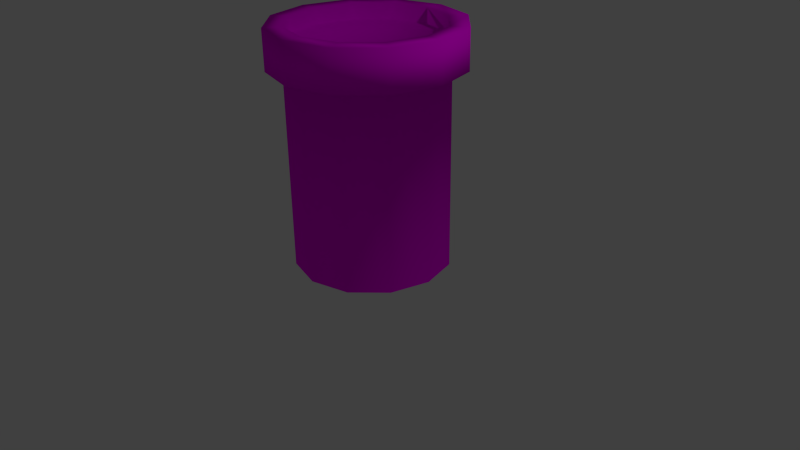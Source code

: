 # Source: ArrowTower.blend  (saved by Blender 2.76.0; exported with 4.5.12 LTS)
import bpy
from mathutils import Matrix  # noqa: F401  (used for matrix-valued properties, if any)

bpy.ops.wm.read_factory_settings(use_empty=True)
scene = bpy.context.scene
scene.name = 'Scene'

# ---- collections
col_collection_1 = bpy.data.collections.new('Collection 1'); scene.collection.children.link(col_collection_1)

# ---- images (referenced by path relative to the original .blend; pixels are not part of the script)
import os
ASSET_DIR = os.environ.get("B2B_ASSET_DIR", "")  # directory of the original .blend (textures are referenced by path, not embedded)
HERE = os.path.dirname(os.path.abspath(__file__))  # packed textures are extracted next to this script under _unpacked/

def load_image(name, relpath, width, height, colorspace="sRGB"):
    """Load a texture the original file referenced (path relative to the .blend, or extracted next to this script)."""
    p = next((c for c in (os.path.join(HERE, relpath), os.path.join(ASSET_DIR, relpath)) if relpath and os.path.exists(c)), "")
    if p:
        img = bpy.data.images.load(p, check_existing=True)
        img.name = name
    else:  # same state as the original file: an image datablock whose file is absent (Cycles renders it pink)
        img = bpy.data.images.new(name, width, height)
        img.source = "FILE"
        img.filepath = "//" + (relpath or name)
    img.colorspace_settings.name = colorspace
    return img
img_brick_tga = load_image('Brick.tga', 'Brick.tga', 1024, 1024, 'sRGB')
img_wood_png = load_image('Wood.png', 'Wood.png', 1024, 1024, 'sRGB')

# ---- materials (node trees are filled in below, after node groups)
mat_brick = bpy.data.materials.new('Brick')
mat_brick.alpha_threshold = 0.0
mat_brick.roughness = 0.5
mat_wood = bpy.data.materials.new('Wood')
mat_wood.alpha_threshold = 0.0
mat_wood.roughness = 0.5

# ---- material node trees
mat_brick.use_nodes = True; mat_brick.node_tree.nodes.clear()
_N = mat_brick.node_tree.nodes; _L = mat_brick.node_tree.links
n0 = _N.new('ShaderNodeOutputMaterial'); n0.name = 'Material Output'; n0.location = (300, 300)
n1 = _N.new('ShaderNodeBsdfDiffuse'); n1.name = 'Diffuse BSDF'; n1.location = (10, 300)
n2 = _N.new('ShaderNodeTexImage'); n2.name = 'Image Texture'; n2.location = (-180, 300)
n2.width = 140
n2.image = img_brick_tga
_L.new(n1.outputs[0], n0.inputs[0])
_L.new(n2.outputs[0], n1.inputs[0])
n0.is_active_output = True
mat_wood.use_nodes = True; mat_wood.node_tree.nodes.clear()
_N = mat_wood.node_tree.nodes; _L = mat_wood.node_tree.links
n0 = _N.new('ShaderNodeOutputMaterial'); n0.name = 'Material Output'; n0.location = (300, 300)
n1 = _N.new('ShaderNodeBsdfDiffuse'); n1.name = 'Diffuse BSDF'; n1.location = (10, 300)
n2 = _N.new('ShaderNodeTexImage'); n2.name = 'Image Texture'; n2.location = (-180, 300)
n2.width = 140
n2.image = img_wood_png
_L.new(n1.outputs[0], n0.inputs[0])
_L.new(n2.outputs[0], n1.inputs[0])
n0.is_active_output = True

# ---- world
world_world = bpy.data.worlds.new('World'); scene.world = world_world
world_world.color = (0.05088, 0.05088, 0.05088)
world_world.use_sun_shadow = False
world_world.sun_shadow_jitter_overblur = 0.0
world_world.cycles.sampling_method = 'MANUAL'
world_world.cycles.sample_map_resolution = 256

# ---- cameras
cam_camera = bpy.data.cameras.new('Camera')
cam_camera.clip_end = 100.0
cam_camera.lens = 35.0
cam_camera.sensor_width = 32.0
cam_camera.sensor_height = 18.0
cam_camera.ortho_scale = 7.314
cam_camera.dof.focus_distance = 0.0

# ---- lights
light_lamp = bpy.data.lights.new('Lamp', 'POINT')
light_lamp.transmission_factor = 0.0
light_lamp.cutoff_distance = 30.0
light_lamp.energy = 100.0
light_lamp.shadow_buffer_clip_start = 1.001
light_lamp.shadow_soft_size = 0.1
light_lamp.shadow_maximum_resolution = 0.006
light_lamp.use_absolute_resolution = True
light_lamp.cycles.use_multiple_importance_sampling = False

# ---- meshes
me_tower = bpy.data.meshes.new('Tower')
me_tower.from_pydata([(0.0, 1.0, 0.0), (-0.5, 0.866, 0.0), (-0.866, 0.5, 0.0), (-1.0, -4.371e-08, 0.0), (-0.866, -0.5, 0.0), (-0.5, -0.866, 0.0), (-1.51e-07, -1.0, 0.0), (0.5, -0.866, 0.0), (0.866, -0.5, 0.0), (1.0, -4.649e-07, 0.0), (0.866, 0.5, 0.0), (0.5, 0.866, 0.0), (0.0, 1.0, 2.5), (-0.5, 0.866, 2.5), (-0.866, 0.5, 2.5), (-1.0, -4.371e-08, 2.5), (-0.866, -0.5, 2.5), (-0.5, -0.866, 2.5), (-1.51e-07, -1.0, 2.5), (0.5, -0.866, 2.5), (0.866, -0.5, 2.5), (1.0, -4.649e-07, 2.5), (0.866, 0.5, 2.5), (0.5, 0.866, 2.5), (-1.987e-09, 1.2, 2.5), (-0.6, 1.039, 2.5), (-1.039, 0.6, 2.5), (-1.2, -2.464e-08, 2.5), (-1.039, -0.6, 2.5), (-0.6, -1.039, 2.5), (-1.832e-07, -1.2, 2.5), (0.6, -1.039, 2.5), (1.039, -0.6, 2.5), (1.2, -5.301e-07, 2.5), (1.039, 0.6, 2.5), (0.6, 1.039, 2.5), (-1.987e-09, 1.2, 3.0), (-0.6, 1.039, 3.0), (-1.039, 0.6, 3.0), (-1.2, -2.464e-08, 3.0), (-1.039, -0.6, 3.0), (-0.6, -1.039, 3.0), (-1.832e-07, -1.2, 3.0), (0.6, -1.039, 3.0), (1.039, -0.6, 3.0), (1.2, -5.301e-07, 3.0), (1.039, 0.6, 3.0), (0.6, 1.039, 3.0), (1.629e-08, 0.96, 3.0), (-0.48, 0.8314, 3.0), (-0.8314, 0.48, 3.0), (-0.96, -4.554e-08, 3.0), (-0.8314, -0.48, 3.0), (-0.48, -0.8314, 3.0), (-1.287e-07, -0.96, 3.0), (0.48, -0.8314, 3.0), (0.8314, -0.48, 3.0), (0.96, -4.499e-07, 3.0), (0.8314, 0.48, 3.0), (0.48, 0.8314, 3.0), (1.629e-08, 0.96, 2.8), (-0.8314, 0.48, 2.8), (-0.48, -0.8314, 2.8), (-1.287e-07, -0.96, 2.8), (0.48, -0.8314, 2.8), (0.8314, -0.48, 2.8), (0.96, -4.499e-07, 2.8), (0.8314, 0.48, 2.8), (-0.48, 0.8314, 2.8), (-0.96, -4.554e-08, 2.8), (-0.8314, -0.48, 2.8), (0.48, 0.8314, 2.8), (7.451e-09, -1.391e-07, 2.8)], [], [(0, 12, 23, 11), (11, 23, 22, 10), (10, 22, 21, 9), (9, 21, 20, 8), (8, 20, 19, 7), (7, 19, 18, 6), (6, 18, 17, 5), (5, 17, 16, 4), (4, 16, 15, 3), (3, 15, 14, 2), (2, 14, 13, 1), (1, 13, 12, 0), (12, 24, 35, 23), (23, 35, 34, 22), (22, 34, 33, 21), (21, 33, 32, 20), (20, 32, 31, 19), (19, 31, 30, 18), (18, 30, 29, 17), (17, 29, 28, 16), (16, 28, 27, 15), (15, 27, 26, 14), (14, 26, 25, 13), (13, 25, 24, 12), (24, 36, 47, 35), (35, 47, 46, 34), (34, 46, 45, 33), (33, 45, 44, 32), (32, 44, 43, 31), (31, 43, 42, 30), (30, 42, 41, 29), (29, 41, 40, 28), (28, 40, 39, 27), (27, 39, 38, 26), (26, 38, 37, 25), (25, 37, 36, 24), (36, 48, 59, 47), (47, 59, 58, 46), (46, 58, 57, 45), (45, 57, 56, 44), (44, 56, 55, 43), (43, 55, 54, 42), (42, 54, 53, 41), (41, 53, 52, 40), (40, 52, 51, 39), (39, 51, 50, 38), (38, 50, 49, 37), (37, 49, 48, 36), (58, 67, 66, 57), (57, 66, 65, 56), (56, 65, 64, 55), (55, 64, 63, 54), (54, 63, 62, 53), (65, 72, 64), (66, 72, 65), (67, 72, 66), (71, 72, 67), (60, 72, 71), (49, 68, 60, 48), (50, 61, 68, 49), (51, 69, 61, 50), (52, 70, 69, 51), (53, 62, 70, 52), (59, 71, 67, 58), (48, 60, 71, 59), (70, 72, 69), (64, 72, 63), (63, 72, 62), (62, 72, 70), (69, 72, 61), (61, 72, 68), (68, 72, 60)])
me_tower.polygons.foreach_set('use_smooth', [True] * 72)
me_tower.polygons.foreach_set('material_index', [0, 0, 0, 0, 0, 0, 0, 0, 0, 0, 0, 0, 0, 0, 0, 0, 0, 0, 0, 0, 0, 0, 0, 0, 0, 0, 0, 0, 0, 0, 0, 0, 0, 0, 0, 0, 0, 0, 0, 0, 0, 0, 0, 0, 0, 0, 0, 0, 0, 0, 0, 0, 0, 1, 1, 1, 1, 1, 0, 0, 0, 0, 0, 0, 0, 1, 1, 1, 1, 1, 1, 1])
_uv = me_tower.uv_layers.new(name='Uvs')
_uv.uv.foreach_set('vector', [0.2084, 0.0001805, 0.2084, 0.3355, 0.139, 0.3355, 0.139, 0.0001805, 0.139, 0.0001805, 0.139, 0.3355, 0.0696, 0.3355, 0.0696, 0.0001805, 0.0696, 0.0001805, 0.0696, 0.3355, 0.0001805, 0.3355, 0.0001804, 0.0001805, 0.8332, 0.0001805, 0.8332, 0.3355, 0.7638, 0.3355, 0.7638, 0.0001805, 0.7638, 0.0001805, 0.7638, 0.3355, 0.6944, 0.3355, 0.6944, 0.0001804, 0.6944, 0.0001804, 0.6944, 0.3355, 0.625, 0.3355, 0.625, 0.0001804, 0.625, 0.0001804, 0.625, 0.3355, 0.5555, 0.3355, 0.5555, 0.0001804, 0.5555, 0.0001804, 0.5555, 0.3355, 0.4861, 0.3355, 0.4861, 0.0001804, 0.4861, 0.0001804, 0.4861, 0.3355, 0.4167, 0.3355, 0.4167, 0.0001805, 0.4167, 0.0001805, 0.4167, 0.3355, 0.3473, 0.3355, 0.3473, 0.0001805, 0.3473, 0.0001805, 0.3473, 0.3355, 0.2779, 0.3355, 0.2779, 0.0001805, 0.2779, 0.0001805, 0.2779, 0.3355, 0.2084, 0.3355, 0.2084, 0.0001805, 0.5016, 0.3617, 0.5085, 0.3358, 0.5807, 0.3775, 0.5617, 0.3964, 0.5617, 0.3964, 0.5807, 0.3775, 0.6223, 0.4496, 0.5964, 0.4565, 0.5964, 0.4565, 0.6223, 0.4496, 0.6223, 0.5329, 0.5964, 0.526, 0.5964, 0.526, 0.6223, 0.5329, 0.5807, 0.6051, 0.5617, 0.5861, 0.5617, 0.5861, 0.5807, 0.6051, 0.5085, 0.6467, 0.5016, 0.6208, 0.5016, 0.6208, 0.5085, 0.6467, 0.4252, 0.6467, 0.4322, 0.6208, 0.4322, 0.6208, 0.4252, 0.6467, 0.3531, 0.6051, 0.3721, 0.5861, 0.3721, 0.5861, 0.3531, 0.6051, 0.3114, 0.5329, 0.3373, 0.526, 0.3373, 0.526, 0.3114, 0.5329, 0.3114, 0.4496, 0.3373, 0.4565, 0.3373, 0.4565, 0.3114, 0.4496, 0.3531, 0.3775, 0.3721, 0.3964, 0.3721, 0.3964, 0.3531, 0.3775, 0.4252, 0.3358, 0.4322, 0.3617, 0.4322, 0.3617, 0.4252, 0.3358, 0.5085, 0.3358, 0.5016, 0.3617, 0.2501, 0.6471, 0.2501, 0.7141, 0.1668, 0.7141, 0.1668, 0.6471, 0.1668, 0.6471, 0.1668, 0.7141, 0.08348, 0.7141, 0.08348, 0.6471, 0.08348, 0.6471, 0.08348, 0.7141, 0.0001804, 0.7141, 0.0001804, 0.6471, 0.9998, 0.6471, 0.9998, 0.7141, 0.9165, 0.7141, 0.9165, 0.6471, 0.9165, 0.6471, 0.9165, 0.7141, 0.8332, 0.7141, 0.8332, 0.6471, 0.8332, 0.6471, 0.8332, 0.7141, 0.7499, 0.7141, 0.7499, 0.6471, 0.7499, 0.6471, 0.7499, 0.7141, 0.6666, 0.7141, 0.6666, 0.6471, 0.6666, 0.6471, 0.6666, 0.7141, 0.5833, 0.7141, 0.5833, 0.6471, 0.5833, 0.6471, 0.5833, 0.7141, 0.5, 0.7141, 0.5, 0.6471, 0.5, 0.6471, 0.5, 0.7141, 0.4167, 0.7141, 0.4167, 0.6471, 0.4167, 0.6471, 0.4167, 0.7141, 0.3334, 0.7141, 0.3334, 0.6471, 0.3334, 0.6471, 0.3334, 0.7141, 0.2501, 0.7141, 0.2501, 0.6471, 0.1973, 0.6467, 0.1889, 0.6156, 0.2467, 0.5823, 0.2694, 0.6051, 0.2694, 0.6051, 0.2467, 0.5823, 0.28, 0.5246, 0.3111, 0.5329, 0.3111, 0.5329, 0.28, 0.5246, 0.28, 0.4579, 0.3111, 0.4496, 0.3111, 0.4496, 0.28, 0.4579, 0.2467, 0.4002, 0.2694, 0.3775, 0.2694, 0.3775, 0.2467, 0.4002, 0.1889, 0.3669, 0.1973, 0.3358, 0.1973, 0.3358, 0.1889, 0.3669, 0.1223, 0.3669, 0.114, 0.3358, 0.114, 0.3358, 0.1223, 0.3669, 0.06459, 0.4002, 0.04183, 0.3775, 0.04183, 0.3775, 0.06459, 0.4002, 0.03127, 0.4579, 0.0001804, 0.4496, 0.0001804, 0.4496, 0.03127, 0.4579, 0.03127, 0.5246, 0.0001804, 0.5329, 0.0001804, 0.5329, 0.03127, 0.5246, 0.06459, 0.5823, 0.04183, 0.6051, 0.04183, 0.6051, 0.06459, 0.5823, 0.1223, 0.6156, 0.114, 0.6467, 0.114, 0.6467, 0.1223, 0.6156, 0.1889, 0.6156, 0.1973, 0.6467, 0.06682, 0.7145, 0.06682, 0.7413, 0.0001804, 0.7413, 0.0001805, 0.7145, 0.7999, 0.7145, 0.7999, 0.7413, 0.7332, 0.7413, 0.7332, 0.7145, 0.7332, 0.7145, 0.7332, 0.7413, 0.6666, 0.7413, 0.6666, 0.7145, 0.6666, 0.7145, 0.6666, 0.7413, 0.6, 0.7413, 0.6, 0.7145, 0.6, 0.7145, 0.6, 0.7413, 0.5333, 0.7413, 0.5333, 0.7145, 0.8714, 0.4268, 0.747, 0.4602, 0.8381, 0.3691, 0.8714, 0.4935, 0.747, 0.4602, 0.8714, 0.4268, 0.8381, 0.5512, 0.747, 0.4602, 0.8714, 0.4935, 0.7804, 0.5845, 0.747, 0.4602, 0.8381, 0.5512, 0.7137, 0.5845, 0.747, 0.4602, 0.7804, 0.5845, 0.2668, 0.7145, 0.2668, 0.7413, 0.2001, 0.7413, 0.2001, 0.7145, 0.3334, 0.7145, 0.3334, 0.7413, 0.2668, 0.7413, 0.2668, 0.7145, 0.4, 0.7145, 0.4, 0.7413, 0.3334, 0.7413, 0.3334, 0.7145, 0.4667, 0.7145, 0.4667, 0.7413, 0.4, 0.7413, 0.4, 0.7145, 0.5333, 0.7145, 0.5333, 0.7413, 0.4667, 0.7413, 0.4667, 0.7145, 0.1335, 0.7145, 0.1335, 0.7413, 0.06682, 0.7413, 0.06682, 0.7145, 0.2001, 0.7145, 0.2001, 0.7413, 0.1335, 0.7413, 0.1335, 0.7145, 0.656, 0.3691, 0.747, 0.4602, 0.6227, 0.4268, 0.8381, 0.3691, 0.747, 0.4602, 0.7804, 0.3358, 0.7804, 0.3358, 0.747, 0.4602, 0.7137, 0.3358, 0.7137, 0.3358, 0.747, 0.4602, 0.656, 0.3691, 0.6227, 0.4268, 0.747, 0.4602, 0.6227, 0.4935, 0.6227, 0.4935, 0.747, 0.4602, 0.656, 0.5512, 0.656, 0.5512, 0.747, 0.4602, 0.7137, 0.5845])
me_tower.materials.append(mat_brick)
me_tower.materials.append(mat_wood)
me_tower.use_remesh_preserve_volume = False
me_tower.use_remesh_preserve_attributes = False
me_tower.use_mirror_vertex_groups = False
me_tower.update()

# ---- objects
ob_circle = bpy.data.objects.new('Circle', me_tower)
ob_lamp = bpy.data.objects.new('Lamp', light_lamp)
ob_camera = bpy.data.objects.new('Camera', cam_camera)

# ---- transforms, parenting, visibility, modifiers, constraints
ob_circle.location = (0.0, 0.0, 0.0)
ob_circle.lineart.crease_threshold = 0.0
ob_lamp.location = (4.076, 1.005, 5.904)
ob_lamp.rotation_euler = (0.6503, 0.05522, 1.866)
ob_lamp.lock_rotations_4d = False
ob_lamp.empty_display_type = 'ARROWS'
ob_lamp.color = (0.0, 0.0, 0.0, 0.0)
ob_lamp.lineart.crease_threshold = 0.0
ob_camera.location = (7.481, -6.508, 5.344)
ob_camera.rotation_euler = (1.109, 0.01082, 0.8149)
ob_camera.lock_rotations_4d = False
ob_camera.empty_display_type = 'ARROWS'
ob_camera.color = (0.0, 0.0, 0.0, 0.0)
ob_camera.display_type = 'WIRE'
ob_camera.lineart.crease_threshold = 0.0

# ---- collection membership
col_collection_1.objects.link(ob_circle)
col_collection_1.objects.link(ob_lamp)
col_collection_1.objects.link(ob_camera)

# ---- scene / render settings (as saved in the file)
scene.camera = ob_camera
scene.frame_start = 1; scene.frame_end = 250; scene.frame_set(1)
scene.render.engine = 'CYCLES'
scene.render.resolution_percentage = 50
scene.render.dither_intensity = 0.0
scene.cycles.use_denoising = False
scene.cycles.samples = 10
scene.cycles.sampling_pattern = 'TABULATED_SOBOL'
scene.cycles.light_sampling_threshold = 0.0
scene.cycles.use_adaptive_sampling = False
scene.cycles.use_light_tree = False
scene.cycles.blur_glossy = 0.0
scene.cycles.pixel_filter_type = 'GAUSSIAN'
scene.cycles.sample_clamp_indirect = 0.0
scene.view_settings.view_transform = 'Standard'
bpy.context.view_layer.update()
